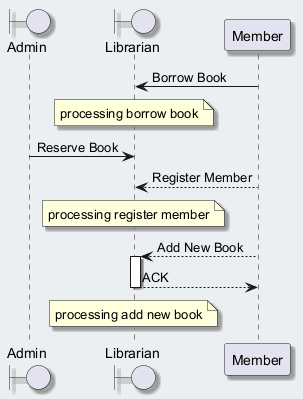

The diagram above was rendered by PlantUML. Its source (embedded in the PNG):
@startuml
skinparam backgroundColor #ECEFF1
skinparam classBackgroundColor #FFFFFF
skinparam classBorderColor #455A64
skinparam shadowing true
boundary "Admin" as A
boundary "Librarian" as L
participant "Member" as M
M -> L : Borrow Book
note over L : processing borrow book
A -> L : Reserve Book
M --> L : Register Member
note over L : processing register member
M --> L : Add New Book
activate L
L --> M : ACK
deactivate L
note over L : processing add new book
@enduml